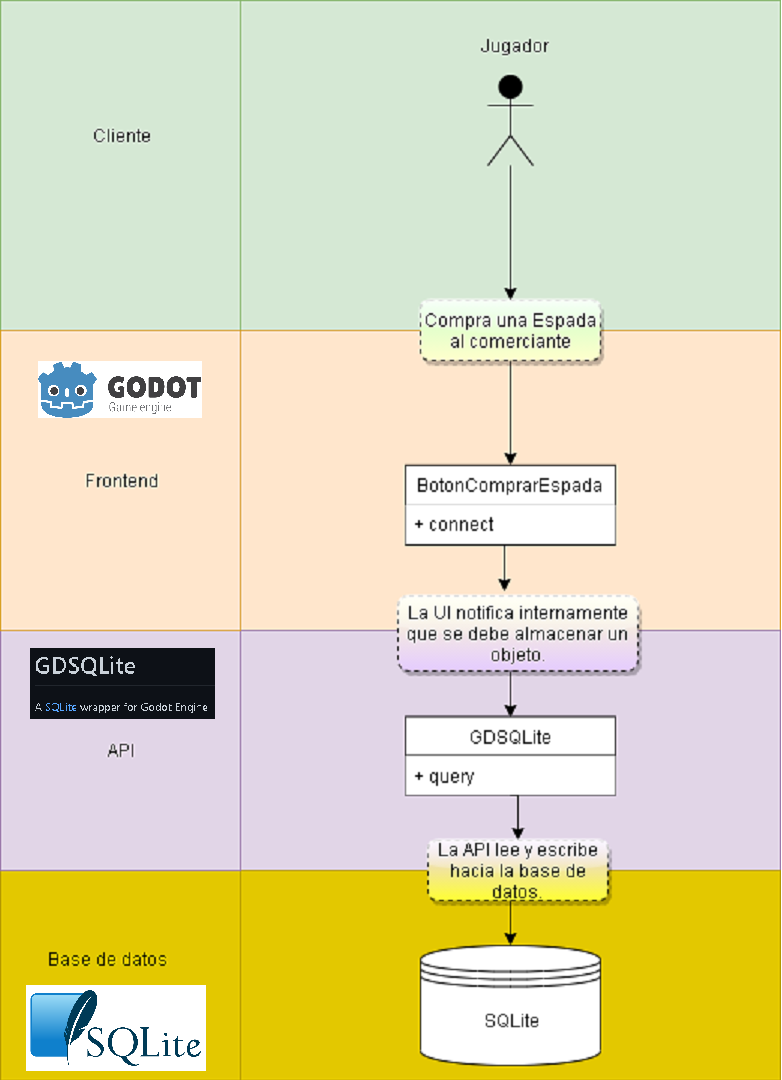

The diagram above was exported from draw.io. Its source (the exported page's mxGraphModel, read from the mxfile embedded in the PNG):
<mxGraphModel dx="806" dy="459" grid="1" gridSize="10" guides="1" tooltips="1" connect="1" arrows="1" fold="1" page="1" pageScale="1" pageWidth="827" pageHeight="1169" math="0" shadow="0">
  <root>
    <mxCell id="0" />
    <mxCell id="1" parent="0" />
    <mxCell id="y5lFsAdf6b7j9LhJkgHj-9" value="" style="rounded=0;whiteSpace=wrap;html=1;fillColor=#d5e8d4;strokeColor=#82b366;" parent="1" vertex="1">
      <mxGeometry x="160" width="360" height="220" as="geometry" />
    </mxCell>
    <mxCell id="y5lFsAdf6b7j9LhJkgHj-8" value="" style="rounded=0;whiteSpace=wrap;html=1;fillColor=#ffe6cc;strokeColor=#d79b00;" parent="1" vertex="1">
      <mxGeometry x="160" y="220" width="360" height="200" as="geometry" />
    </mxCell>
    <mxCell id="y5lFsAdf6b7j9LhJkgHj-7" value="" style="rounded=0;whiteSpace=wrap;html=1;fillColor=#e1d5e7;strokeColor=#9673a6;" parent="1" vertex="1">
      <mxGeometry x="160" y="420" width="360" height="160" as="geometry" />
    </mxCell>
    <mxCell id="y5lFsAdf6b7j9LhJkgHj-4" value="" style="rounded=0;whiteSpace=wrap;html=1;fillColor=#e3c800;strokeColor=#B09500;fontColor=#ffffff;" parent="1" vertex="1">
      <mxGeometry y="580" width="520" height="140" as="geometry" />
    </mxCell>
    <mxCell id="y5lFsAdf6b7j9LhJkgHj-3" value="" style="rounded=0;whiteSpace=wrap;html=1;fillColor=#d5e8d4;strokeColor=#82b366;" parent="1" vertex="1">
      <mxGeometry width="160" height="720" as="geometry" />
    </mxCell>
    <mxCell id="JB0hlEolgGvMTGRpslbr-1" value="" style="shape=umlActor;verticalLabelPosition=bottom;labelBackgroundColor=#ffffff;verticalAlign=top;html=1;outlineConnect=0;fillColor=#000000;" parent="1" vertex="1">
      <mxGeometry x="325" y="50" width="30" height="60" as="geometry" />
    </mxCell>
    <mxCell id="JB0hlEolgGvMTGRpslbr-53" style="edgeStyle=orthogonalEdgeStyle;rounded=0;orthogonalLoop=1;jettySize=auto;html=1;entryX=0.5;entryY=0;entryDx=0;entryDy=0;" parent="1" source="JB0hlEolgGvMTGRpslbr-13" target="JB0hlEolgGvMTGRpslbr-35" edge="1">
      <mxGeometry relative="1" as="geometry">
        <mxPoint x="340" y="265" as="targetPoint" />
      </mxGeometry>
    </mxCell>
    <mxCell id="JB0hlEolgGvMTGRpslbr-13" value="Compra una Espada al comerciante" style="text;html=1;align=center;verticalAlign=middle;whiteSpace=wrap;rounded=1;fillColor=#CCFFCC;strokeColor=#000000;gradientColor=#FFFFCC;dashed=1;glass=1;shadow=1;" parent="1" vertex="1">
      <mxGeometry x="280" y="200" width="120" height="40" as="geometry" />
    </mxCell>
    <mxCell id="JB0hlEolgGvMTGRpslbr-18" style="edgeStyle=orthogonalEdgeStyle;rounded=0;orthogonalLoop=1;jettySize=auto;html=1;" parent="1" source="JB0hlEolgGvMTGRpslbr-1" target="JB0hlEolgGvMTGRpslbr-13" edge="1">
      <mxGeometry relative="1" as="geometry">
        <mxPoint x="410" y="100" as="sourcePoint" />
        <mxPoint x="410" y="350" as="targetPoint" />
        <Array as="points" />
      </mxGeometry>
    </mxCell>
    <mxCell id="y5lFsAdf6b7j9LhJkgHj-2" value="" style="edgeStyle=orthogonalEdgeStyle;rounded=0;orthogonalLoop=1;jettySize=auto;html=1;" parent="1" target="JB0hlEolgGvMTGRpslbr-49" edge="1">
      <mxGeometry relative="1" as="geometry">
        <mxPoint x="340" y="560" as="sourcePoint" />
      </mxGeometry>
    </mxCell>
    <mxCell id="JB0hlEolgGvMTGRpslbr-35" value="BotonComprarEspada" style="swimlane;fontStyle=0;childLayout=stackLayout;horizontal=1;startSize=27;fillColor=#ffffff;horizontalStack=0;resizeParent=1;resizeParentMax=0;resizeLast=0;collapsible=1;marginBottom=0;" parent="1" vertex="1">
      <mxGeometry x="270" y="309.83333333333326" width="140" height="53" as="geometry" />
    </mxCell>
    <mxCell id="JcTNvRjJCb1nJUONTqz1-4" style="edgeStyle=orthogonalEdgeStyle;rounded=0;orthogonalLoop=1;jettySize=auto;html=1;exitX=0.5;exitY=1;exitDx=0;exitDy=0;entryX=0.5;entryY=0;entryDx=0;entryDy=0;" edge="1" parent="1" source="JB0hlEolgGvMTGRpslbr-44" target="y5lFsAdf6b7j9LhJkgHj-13">
      <mxGeometry relative="1" as="geometry" />
    </mxCell>
    <mxCell id="JB0hlEolgGvMTGRpslbr-44" value="GDSQLite" style="swimlane;fontStyle=0;childLayout=stackLayout;horizontal=1;startSize=26;horizontalStack=0;resizeParent=1;resizeParentMax=0;resizeLast=0;collapsible=1;marginBottom=0;" parent="1" vertex="1">
      <mxGeometry x="270" y="477.5" width="140" height="52" as="geometry" />
    </mxCell>
    <mxCell id="JB0hlEolgGvMTGRpslbr-45" value="+ query" style="text;align=left;verticalAlign=top;spacingLeft=4;spacingRight=4;overflow=hidden;rotatable=0;points=[[0,0.5],[1,0.5]];portConstraint=eastwest;fillColor=#ffffff;" parent="JB0hlEolgGvMTGRpslbr-44" vertex="1">
      <mxGeometry y="26" width="140" height="26" as="geometry" />
    </mxCell>
    <mxCell id="JB0hlEolgGvMTGRpslbr-49" value="" style="shape=datastore;whiteSpace=wrap;html=1;" parent="1" vertex="1">
      <mxGeometry x="280" y="630" width="120" height="80" as="geometry" />
    </mxCell>
    <mxCell id="y5lFsAdf6b7j9LhJkgHj-1" value="Jugador" style="text;html=1;strokeColor=none;fillColor=none;align=center;verticalAlign=middle;whiteSpace=wrap;rounded=0;" parent="1" vertex="1">
      <mxGeometry x="322.5" y="20" width="40" height="20" as="geometry" />
    </mxCell>
    <mxCell id="y5lFsAdf6b7j9LhJkgHj-5" value="" style="rounded=0;whiteSpace=wrap;html=1;fillColor=#e3c800;strokeColor=#B09500;fontColor=#ffffff;" parent="1" vertex="1">
      <mxGeometry y="580" width="160" height="140" as="geometry" />
    </mxCell>
    <mxCell id="JB0hlEolgGvMTGRpslbr-11" value="Base de datos" style="text;html=1;resizable=0;points=[];autosize=1;align=left;verticalAlign=top;spacingTop=-4;" parent="1" vertex="1">
      <mxGeometry x="30" y="630" width="100" height="20" as="geometry" />
    </mxCell>
    <mxCell id="y5lFsAdf6b7j9LhJkgHj-6" value="" style="rounded=0;whiteSpace=wrap;html=1;fillColor=#e1d5e7;strokeColor=#9673a6;" parent="1" vertex="1">
      <mxGeometry y="420" width="160" height="160" as="geometry" />
    </mxCell>
    <mxCell id="JB0hlEolgGvMTGRpslbr-40" value="API" style="text;html=1;strokeColor=none;fillColor=none;align=center;verticalAlign=middle;whiteSpace=wrap;rounded=0;" parent="1" vertex="1">
      <mxGeometry x="20" y="490" width="120" height="20" as="geometry" />
    </mxCell>
    <mxCell id="y5lFsAdf6b7j9LhJkgHj-10" value="" style="rounded=0;whiteSpace=wrap;html=1;fillColor=#ffe6cc;strokeColor=#d79b00;" parent="1" vertex="1">
      <mxGeometry y="220" width="160" height="200" as="geometry" />
    </mxCell>
    <mxCell id="JB0hlEolgGvMTGRpslbr-6" value="Frontend" style="text;html=1;strokeColor=none;fillColor=none;align=center;verticalAlign=middle;whiteSpace=wrap;rounded=0;" parent="1" vertex="1">
      <mxGeometry x="40" y="310" width="80" height="20" as="geometry" />
    </mxCell>
    <mxCell id="JB0hlEolgGvMTGRpslbr-4" value="Cliente" style="text;html=1;strokeColor=none;fillColor=none;align=center;verticalAlign=middle;whiteSpace=wrap;rounded=0;" parent="1" vertex="1">
      <mxGeometry x="60" y="80" width="40" height="20" as="geometry" />
    </mxCell>
    <mxCell id="y5lFsAdf6b7j9LhJkgHj-12" value="SQLite" style="text;html=1;strokeColor=none;fillColor=none;align=center;verticalAlign=middle;whiteSpace=wrap;rounded=0;" parent="1" vertex="1">
      <mxGeometry x="320" y="670" width="40" height="20" as="geometry" />
    </mxCell>
    <mxCell id="y5lFsAdf6b7j9LhJkgHj-13" value="La API lee y escribe hacia la base de datos." style="rounded=1;whiteSpace=wrap;html=1;gradientColor=#FFFF33;fillColor=#E5CCFF;glass=1;shadow=1;dashed=1;" parent="1" vertex="1">
      <mxGeometry x="285" y="560" width="120" height="40" as="geometry" />
    </mxCell>
    <mxCell id="JcTNvRjJCb1nJUONTqz1-2" style="edgeStyle=orthogonalEdgeStyle;rounded=0;orthogonalLoop=1;jettySize=auto;html=1;exitX=0.5;exitY=1;exitDx=0;exitDy=0;entryX=0.5;entryY=0;entryDx=0;entryDy=0;" edge="1" parent="1" source="y5lFsAdf6b7j9LhJkgHj-14" target="JB0hlEolgGvMTGRpslbr-44">
      <mxGeometry relative="1" as="geometry" />
    </mxCell>
    <mxCell id="y5lFsAdf6b7j9LhJkgHj-14" value="La UI notifica internamente que se debe almacenar un objeto." style="text;html=1;strokeColor=#000000;fillColor=#FFFFCC;align=center;verticalAlign=middle;whiteSpace=wrap;rounded=1;gradientColor=#E5CCFF;glass=1;shadow=1;comic=0;dashed=1;" parent="1" vertex="1">
      <mxGeometry x="265" y="397" width="160" height="50" as="geometry" />
    </mxCell>
    <mxCell id="JcTNvRjJCb1nJUONTqz1-1" style="edgeStyle=orthogonalEdgeStyle;rounded=0;orthogonalLoop=1;jettySize=auto;html=1;exitX=0.521;exitY=1.026;exitDx=0;exitDy=0;exitPerimeter=0;entryX=0.444;entryY=-0.06;entryDx=0;entryDy=0;entryPerimeter=0;" edge="1" parent="1" source="JB0hlEolgGvMTGRpslbr-36" target="y5lFsAdf6b7j9LhJkgHj-14">
      <mxGeometry relative="1" as="geometry" />
    </mxCell>
    <mxCell id="JB0hlEolgGvMTGRpslbr-36" value="+ connect" style="text;strokeColor=none;fillColor=#ffffff;align=left;verticalAlign=top;spacingLeft=4;spacingRight=4;overflow=hidden;rotatable=0;points=[[0,0.5],[1,0.5]];portConstraint=eastwest;" parent="1" vertex="1">
      <mxGeometry x="270" y="336.33333333333326" width="140" height="26" as="geometry" />
    </mxCell>
  </root>
</mxGraphModel>